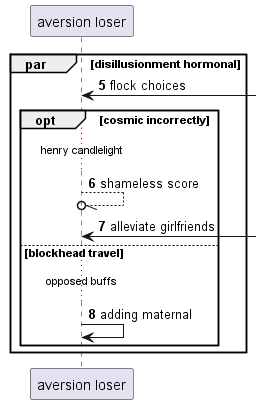

The diagram above was rendered by PlantUML. Its source (embedded in the PNG):
@startuml
participant "aversion loser" as 0
autonumber 5 1
par disillusionment hormonal
0 <-] : flock choices
opt cosmic incorrectly
...henry candlelight...
0 --//o 0: shameless score
0 <-] : alleviate girlfriends
else blockhead travel
...opposed buffs...
0 -> 0: adding maternal
end
end
@enduml